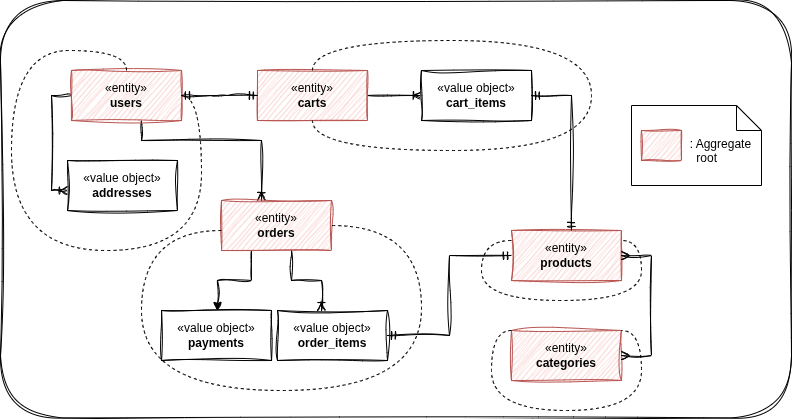

The diagram above was exported from draw.io. Its source (the exported page's mxGraphModel, read from the mxfile embedded in the PNG):
<mxGraphModel dx="1371" dy="777" grid="1" gridSize="10" guides="1" tooltips="1" connect="1" arrows="1" fold="1" page="1" pageScale="1" pageWidth="827" pageHeight="1169" math="0" shadow="0">
  <root>
    <mxCell id="0" />
    <mxCell id="1" parent="0" />
    <mxCell id="2" value="" style="rounded=1;whiteSpace=wrap;html=1;sketch=1;curveFitting=1;jiggle=2;" vertex="1" parent="1">
      <mxGeometry x="9" y="750" width="791" height="417.5" as="geometry" />
    </mxCell>
    <mxCell id="3" style="edgeStyle=orthogonalEdgeStyle;rounded=0;orthogonalLoop=1;jettySize=auto;html=1;endArrow=ERoneToMany;endFill=0;sketch=1;curveFitting=1;jiggle=2;" edge="1" source="5" target="6" parent="1">
      <mxGeometry relative="1" as="geometry">
        <Array as="points">
          <mxPoint x="60" y="845" />
          <mxPoint x="60" y="940" />
        </Array>
      </mxGeometry>
    </mxCell>
    <mxCell id="4" style="edgeStyle=orthogonalEdgeStyle;rounded=0;orthogonalLoop=1;jettySize=auto;html=1;endArrow=ERoneToMany;endFill=0;sketch=1;curveFitting=1;jiggle=2;" edge="1" source="5" target="9" parent="1">
      <mxGeometry relative="1" as="geometry">
        <Array as="points">
          <mxPoint x="150" y="890" />
          <mxPoint x="270" y="890" />
        </Array>
      </mxGeometry>
    </mxCell>
    <mxCell id="5" value="«entity»&lt;br&gt;&lt;b&gt;users&lt;/b&gt;" style="html=1;whiteSpace=wrap;sketch=1;curveFitting=1;jiggle=2;fillColor=#f8cecc;strokeColor=#b85450;" vertex="1" parent="1">
      <mxGeometry x="80" y="820" width="110" height="50" as="geometry" />
    </mxCell>
    <mxCell id="6" value="«value object»&lt;br&gt;&lt;b&gt;addresses&lt;/b&gt;" style="html=1;whiteSpace=wrap;sketch=1;curveFitting=1;jiggle=2;" vertex="1" parent="1">
      <mxGeometry x="76" y="910" width="110" height="50" as="geometry" />
    </mxCell>
    <mxCell id="7" style="edgeStyle=orthogonalEdgeStyle;rounded=0;orthogonalLoop=1;jettySize=auto;html=1;endArrow=ERoneToMany;endFill=0;sketch=1;curveFitting=1;jiggle=2;" edge="1" source="9" target="10" parent="1">
      <mxGeometry relative="1" as="geometry">
        <Array as="points">
          <mxPoint x="300" y="1030" />
          <mxPoint x="330" y="1030" />
        </Array>
      </mxGeometry>
    </mxCell>
    <mxCell id="8" style="edgeStyle=orthogonalEdgeStyle;rounded=0;orthogonalLoop=1;jettySize=auto;html=1;sketch=1;curveFitting=1;jiggle=2;" edge="1" source="9" target="16" parent="1">
      <mxGeometry relative="1" as="geometry">
        <Array as="points">
          <mxPoint x="260" y="1030" />
          <mxPoint x="226" y="1030" />
        </Array>
      </mxGeometry>
    </mxCell>
    <mxCell id="9" value="«entity»&lt;br&gt;&lt;b&gt;orders&lt;/b&gt;" style="html=1;whiteSpace=wrap;sketch=1;curveFitting=1;jiggle=2;fillColor=#f8cecc;strokeColor=#b85450;" vertex="1" parent="1">
      <mxGeometry x="230" y="950" width="110" height="50" as="geometry" />
    </mxCell>
    <mxCell id="10" value="«value object»&lt;br&gt;&lt;b&gt;order_items&lt;/b&gt;" style="html=1;whiteSpace=wrap;sketch=1;curveFitting=1;jiggle=2;" vertex="1" parent="1">
      <mxGeometry x="286" y="1060" width="110" height="50" as="geometry" />
    </mxCell>
    <mxCell id="11" style="edgeStyle=orthogonalEdgeStyle;rounded=0;orthogonalLoop=1;jettySize=auto;html=1;endArrow=ERoneToMany;endFill=0;sketch=1;curveFitting=1;jiggle=2;" edge="1" source="12" target="13" parent="1">
      <mxGeometry relative="1" as="geometry" />
    </mxCell>
    <mxCell id="12" value="«entity»&lt;br&gt;&lt;b&gt;carts&lt;/b&gt;" style="html=1;whiteSpace=wrap;sketch=1;curveFitting=1;jiggle=2;fillColor=#f8cecc;strokeColor=#b85450;" vertex="1" parent="1">
      <mxGeometry x="266" y="820" width="110" height="50" as="geometry" />
    </mxCell>
    <mxCell id="13" value="«value object»&lt;br&gt;&lt;b&gt;cart&lt;/b&gt;&lt;b&gt;_items&lt;/b&gt;" style="html=1;whiteSpace=wrap;sketch=1;curveFitting=1;jiggle=2;" vertex="1" parent="1">
      <mxGeometry x="430" y="820" width="110" height="50" as="geometry" />
    </mxCell>
    <mxCell id="14" value="«entity»&lt;br&gt;&lt;b&gt;products&lt;/b&gt;" style="html=1;whiteSpace=wrap;sketch=1;curveFitting=1;jiggle=2;fillColor=#f8cecc;strokeColor=#b85450;" vertex="1" parent="1">
      <mxGeometry x="519.97" y="980" width="110" height="50" as="geometry" />
    </mxCell>
    <mxCell id="15" value="«entity»&lt;br&gt;&lt;b&gt;categories&lt;/b&gt;" style="html=1;whiteSpace=wrap;sketch=1;curveFitting=1;jiggle=2;fillColor=#f8cecc;strokeColor=#b85450;" vertex="1" parent="1">
      <mxGeometry x="519.97" y="1080" width="110" height="50" as="geometry" />
    </mxCell>
    <mxCell id="16" value="«value object»&lt;br&gt;&lt;b&gt;payments&lt;/b&gt;" style="html=1;whiteSpace=wrap;sketch=1;curveFitting=1;jiggle=2;" vertex="1" parent="1">
      <mxGeometry x="170" y="1060" width="110" height="50" as="geometry" />
    </mxCell>
    <mxCell id="17" value="" style="edgeStyle=entityRelationEdgeStyle;fontSize=12;html=1;endArrow=ERmany;startArrow=ERmany;rounded=0;sketch=1;curveFitting=1;jiggle=2;" edge="1" source="15" target="14" parent="1">
      <mxGeometry width="100" height="100" relative="1" as="geometry">
        <mxPoint x="389.97" y="1000" as="sourcePoint" />
        <mxPoint x="489.97" y="900" as="targetPoint" />
      </mxGeometry>
    </mxCell>
    <mxCell id="18" value="" style="edgeStyle=entityRelationEdgeStyle;fontSize=12;html=1;endArrow=ERmandOne;startArrow=ERmandOne;rounded=0;sketch=1;curveFitting=1;jiggle=2;" edge="1" source="5" target="12" parent="1">
      <mxGeometry width="100" height="100" relative="1" as="geometry">
        <mxPoint x="270" y="980" as="sourcePoint" />
        <mxPoint x="370" y="880" as="targetPoint" />
      </mxGeometry>
    </mxCell>
    <mxCell id="19" value="" style="edgeStyle=elbowEdgeStyle;fontSize=12;html=1;endArrow=ERmandOne;startArrow=ERmandOne;rounded=0;sketch=1;curveFitting=1;jiggle=2;" edge="1" source="14" target="13" parent="1">
      <mxGeometry width="100" height="100" relative="1" as="geometry">
        <mxPoint x="200" y="855" as="sourcePoint" />
        <mxPoint x="276" y="855" as="targetPoint" />
        <Array as="points">
          <mxPoint x="580" y="970" />
        </Array>
      </mxGeometry>
    </mxCell>
    <mxCell id="20" value="" style="edgeStyle=elbowEdgeStyle;fontSize=12;html=1;endArrow=ERmandOne;startArrow=ERmandOne;rounded=0;sketch=1;curveFitting=1;jiggle=2;" edge="1" source="10" target="14" parent="1">
      <mxGeometry width="100" height="100" relative="1" as="geometry">
        <mxPoint x="465.97" y="1135" as="sourcePoint" />
        <mxPoint x="584.97" y="930" as="targetPoint" />
      </mxGeometry>
    </mxCell>
    <mxCell id="21" value="" style="endArrow=none;dashed=1;html=1;rounded=0;edgeStyle=orthogonalEdgeStyle;curved=1;" edge="1" source="5" target="5" parent="1">
      <mxGeometry width="50" height="50" relative="1" as="geometry">
        <mxPoint x="120" y="1130" as="sourcePoint" />
        <mxPoint x="170" y="1080" as="targetPoint" />
        <Array as="points">
          <mxPoint x="135" y="800" />
          <mxPoint x="20" y="800" />
          <mxPoint x="20" y="1000" />
          <mxPoint x="210" y="1000" />
          <mxPoint x="210" y="845" />
        </Array>
      </mxGeometry>
    </mxCell>
    <mxCell id="22" value="" style="endArrow=none;dashed=1;html=1;rounded=0;edgeStyle=orthogonalEdgeStyle;curved=1;" edge="1" source="9" target="9" parent="1">
      <mxGeometry width="50" height="50" relative="1" as="geometry">
        <mxPoint x="415" y="1110" as="sourcePoint" />
        <mxPoint x="470" y="1135" as="targetPoint" />
        <Array as="points">
          <mxPoint x="150" y="980" />
          <mxPoint x="150" y="1140" />
          <mxPoint x="430" y="1140" />
          <mxPoint x="430" y="975" />
        </Array>
      </mxGeometry>
    </mxCell>
    <mxCell id="23" value="" style="endArrow=none;dashed=1;html=1;rounded=0;edgeStyle=orthogonalEdgeStyle;curved=1;" edge="1" source="14" target="14" parent="1">
      <mxGeometry width="50" height="50" relative="1" as="geometry">
        <mxPoint x="525.94" y="1055" as="sourcePoint" />
        <mxPoint x="635.94" y="1050" as="targetPoint" />
        <Array as="points">
          <mxPoint x="490" y="990" />
          <mxPoint x="490" y="1050" />
          <mxPoint x="650" y="1050" />
          <mxPoint x="650" y="990" />
        </Array>
      </mxGeometry>
    </mxCell>
    <mxCell id="24" value="" style="endArrow=none;dashed=1;html=1;rounded=0;edgeStyle=orthogonalEdgeStyle;curved=1;" edge="1" source="12" target="12" parent="1">
      <mxGeometry width="50" height="50" relative="1" as="geometry">
        <mxPoint x="145" y="830" as="sourcePoint" />
        <mxPoint x="200" y="855" as="targetPoint" />
        <Array as="points">
          <mxPoint x="321" y="790" />
          <mxPoint x="600" y="790" />
          <mxPoint x="600" y="900" />
          <mxPoint x="321" y="900" />
        </Array>
      </mxGeometry>
    </mxCell>
    <mxCell id="25" value="" style="endArrow=none;dashed=1;html=1;rounded=0;edgeStyle=orthogonalEdgeStyle;curved=1;" edge="1" source="15" target="15" parent="1">
      <mxGeometry width="50" height="50" relative="1" as="geometry">
        <mxPoint x="520" y="1110" as="sourcePoint" />
        <mxPoint x="630" y="1110" as="targetPoint" />
        <Array as="points">
          <mxPoint x="500" y="1080" />
          <mxPoint x="500" y="1160" />
          <mxPoint x="650" y="1160" />
          <mxPoint x="650" y="1080" />
        </Array>
      </mxGeometry>
    </mxCell>
    <mxCell id="26" value="" style="group" connectable="0" vertex="1" parent="1">
      <mxGeometry x="640" y="855" width="130" height="80" as="geometry" />
    </mxCell>
    <mxCell id="27" value="&lt;font color=&quot;#ea6b66&quot;&gt;&lt;b&gt;&amp;nbsp; &amp;nbsp; &amp;nbsp; &amp;nbsp; &amp;nbsp; &amp;nbsp; &amp;nbsp; &amp;nbsp; &amp;nbsp;&lt;/b&gt;&lt;/font&gt;: Aggregate&lt;br&gt;&amp;nbsp; &amp;nbsp; &amp;nbsp; &amp;nbsp; &amp;nbsp; &amp;nbsp; &amp;nbsp; &amp;nbsp; &amp;nbsp; &amp;nbsp;root" style="shape=note2;boundedLbl=1;whiteSpace=wrap;html=1;size=25;verticalAlign=top;align=left;" vertex="1" parent="26">
      <mxGeometry width="130" height="80" as="geometry" />
    </mxCell>
    <mxCell id="28" value="" style="html=1;whiteSpace=wrap;sketch=1;curveFitting=1;jiggle=2;fillColor=#f8cecc;strokeColor=#b85450;" vertex="1" parent="26">
      <mxGeometry x="10" y="25" width="40" height="30" as="geometry" />
    </mxCell>
  </root>
</mxGraphModel>